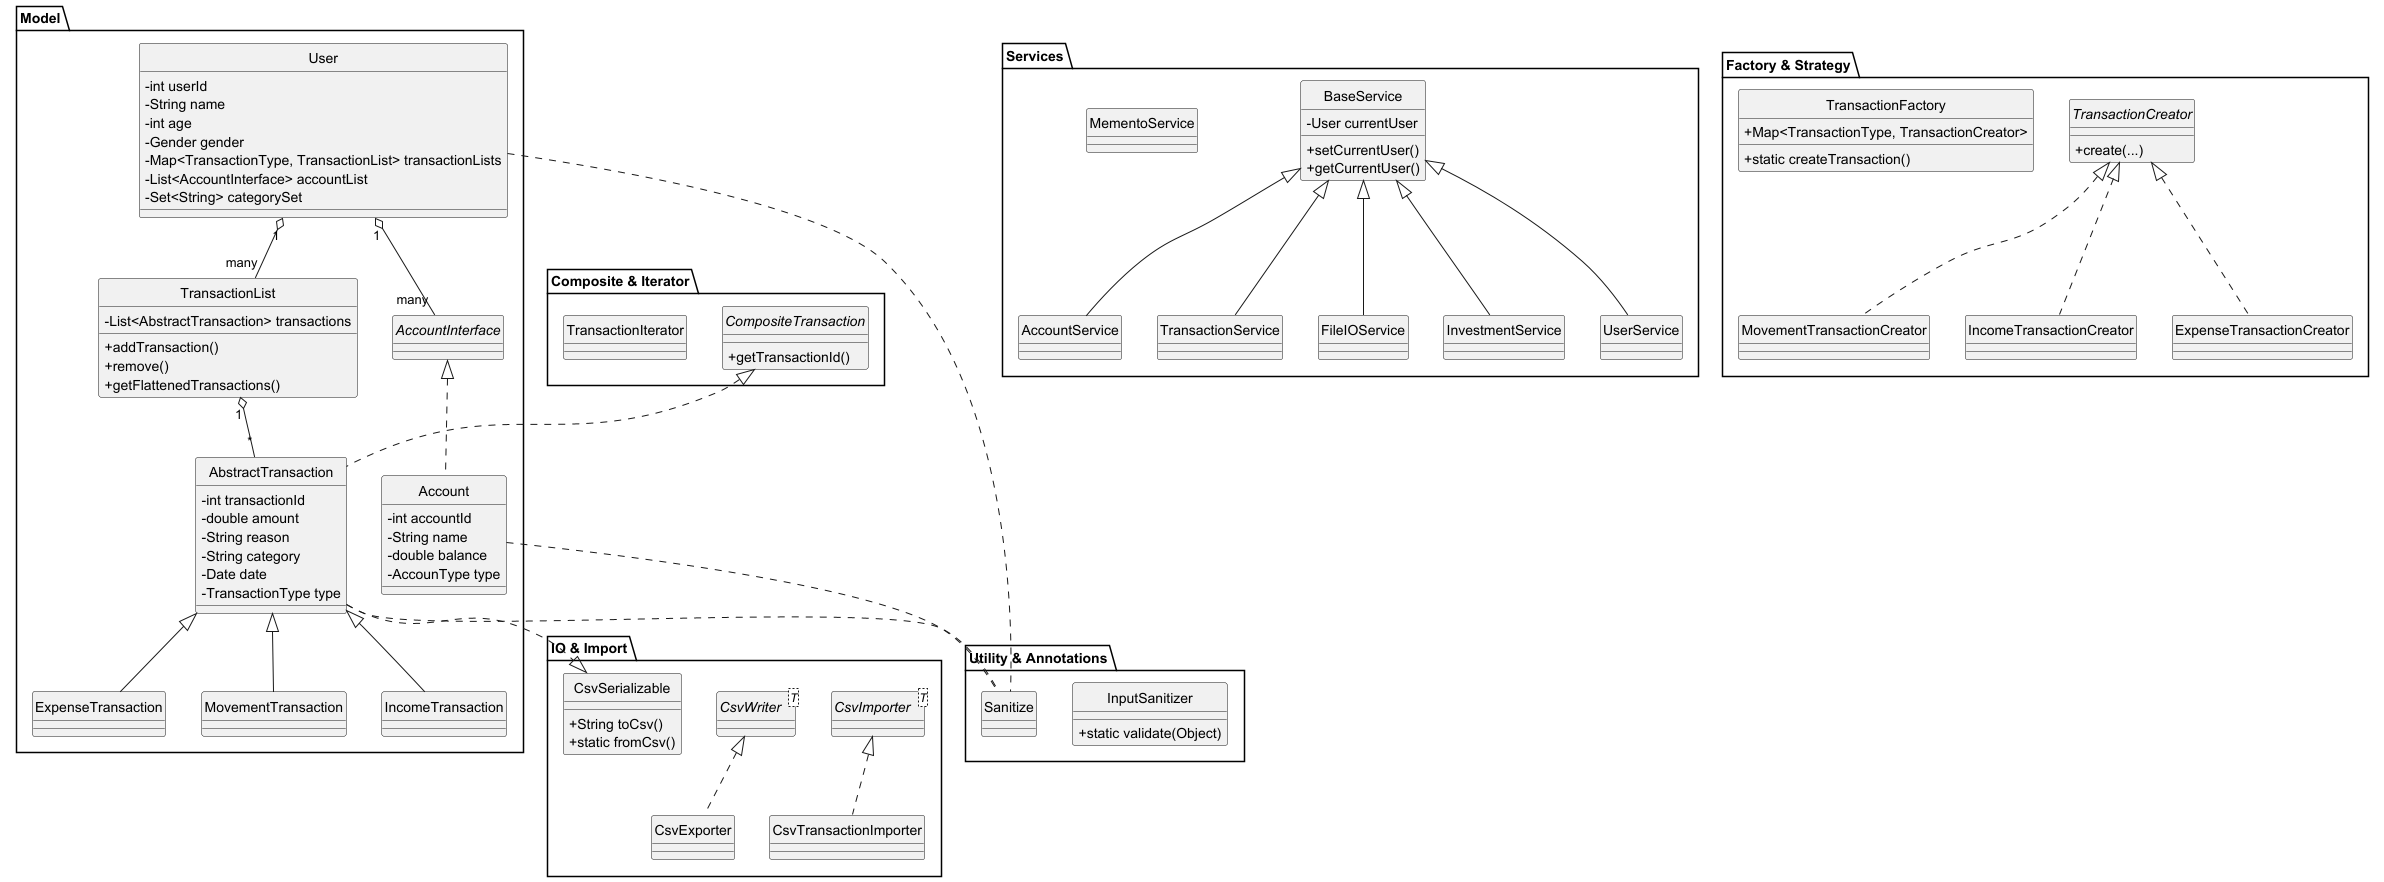

The diagram above was rendered by PlantUML. Its source (embedded in the PNG):
@startuml FinanceTrackApp

skinparam classAttributeIconSize 0
skinparam style strictuml

package "Model" {
    class User {
        - int userId
        - String name
        - int age
        - Gender gender
        - Map<TransactionType, TransactionList> transactionLists
        - List<AccountInterface> accountList
        - Set<String> categorySet
    }

    class AbstractTransaction {
        - int transactionId
        - double amount
        - String reason
        - String category
        - Date date
        - TransactionType type
    }

    class IncomeTransaction
    class ExpenseTransaction
    class MovementTransaction

    AbstractTransaction <|-- IncomeTransaction
    AbstractTransaction <|-- ExpenseTransaction
    AbstractTransaction <|-- MovementTransaction

    class TransactionList {
        - List<AbstractTransaction> transactions
        + addTransaction()
        + remove()
        + getFlattenedTransactions()
    }

    class Account {
        - int accountId
        - String name
        - double balance
        - AccounType type
    }

    interface AccountInterface

    AccountInterface <|.. Account
    User "1" o-- "many" AccountInterface
    User "1" o-- "many" TransactionList
    TransactionList "1" o-- "*" AbstractTransaction
}

package "Services" {
    class BaseService {
        - User currentUser
        + setCurrentUser()
        + getCurrentUser()
    }

    class UserService
    class AccountService
    class TransactionService
    class FileIOService
    class InvestmentService
    class MementoService

    BaseService <|-- UserService
    BaseService <|-- AccountService
    BaseService <|-- TransactionService
    BaseService <|-- FileIOService
    BaseService <|-- InvestmentService
}

package "IO & Import" {
    interface CsvImporter<T>
    interface CsvWriter<T>
    class CsvTransactionImporter
    class CsvExporter
    class CsvSerializable {
        + String toCsv()
        + static fromCsv()
    }

    CsvImporter <|.. CsvTransactionImporter
    CsvWriter <|.. CsvExporter
    AbstractTransaction ..|> CsvSerializable
}

package "Factory & Strategy" {
    interface TransactionCreator {
        + create(...)
    }

    class TransactionFactory {
        + static createTransaction()
        + Map<TransactionType, TransactionCreator>
    }

    class IncomeTransactionCreator
    class ExpenseTransactionCreator
    class MovementTransactionCreator

    TransactionCreator <|.. IncomeTransactionCreator
    TransactionCreator <|.. ExpenseTransactionCreator
    TransactionCreator <|.. MovementTransactionCreator
}

package "Composite & Iterator" {
    interface CompositeTransaction {
        + getTransactionId()
    }

    class TransactionIterator
    CompositeTransaction <|.. AbstractTransaction
}

package "Utility & Annotations" {
    class InputSanitizer {
        + static validate(Object)
    }

    annotation Sanitize
    AbstractTransaction .. Sanitize
    User .. Sanitize
    Account .. Sanitize
}

@enduml